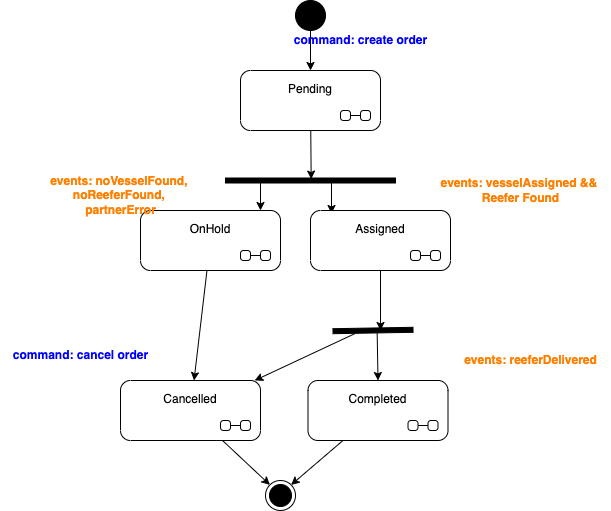

The diagram above was exported from draw.io. Its source (the exported page's mxGraphModel, read from the mxfile embedded in the PNG):
<mxGraphModel dx="1283" dy="1462" grid="1" gridSize="10" guides="1" tooltips="1" connect="1" arrows="1" fold="1" page="1" pageScale="1" pageWidth="850" pageHeight="1100" math="0" shadow="0">
  <root>
    <mxCell id="0" />
    <mxCell id="1" parent="0" />
    <mxCell id="26" style="edgeStyle=none;html=1;entryX=0.217;entryY=0.496;entryDx=0;entryDy=0;entryPerimeter=0;" parent="1" source="22" target="25" edge="1">
      <mxGeometry relative="1" as="geometry" />
    </mxCell>
    <mxCell id="22" value="Pending" style="shape=umlState;rounded=1;verticalAlign=top;spacingTop=5;umlStateSymbol=collapseState;absoluteArcSize=1;arcSize=10;" parent="1" vertex="1">
      <mxGeometry x="80" y="50" width="140" height="60" as="geometry" />
    </mxCell>
    <mxCell id="24" style="edgeStyle=none;html=1;entryX=0.5;entryY=0;entryDx=0;entryDy=0;" parent="1" source="23" target="22" edge="1">
      <mxGeometry relative="1" as="geometry" />
    </mxCell>
    <mxCell id="23" value="" style="ellipse;fillColor=strokeColor;" parent="1" vertex="1">
      <mxGeometry x="135" y="-20" width="30" height="30" as="geometry" />
    </mxCell>
    <mxCell id="28" style="edgeStyle=none;html=1;" parent="1" source="25" target="27" edge="1">
      <mxGeometry relative="1" as="geometry" />
    </mxCell>
    <mxCell id="30" style="edgeStyle=none;html=1;entryX=0.15;entryY=0.05;entryDx=0;entryDy=0;entryPerimeter=0;" parent="1" source="25" target="29" edge="1">
      <mxGeometry relative="1" as="geometry" />
    </mxCell>
    <mxCell id="25" value="" style="html=1;points=[];perimeter=orthogonalPerimeter;fillColor=strokeColor;rotation=90;" parent="1" vertex="1">
      <mxGeometry x="147.5" y="75" width="5" height="170" as="geometry" />
    </mxCell>
    <mxCell id="39" style="edgeStyle=none;html=1;" parent="1" source="27" target="31" edge="1">
      <mxGeometry relative="1" as="geometry" />
    </mxCell>
    <mxCell id="27" value="OnHold" style="shape=umlState;rounded=1;verticalAlign=top;spacingTop=5;umlStateSymbol=collapseState;absoluteArcSize=1;arcSize=10;" parent="1" vertex="1">
      <mxGeometry x="-20" y="190" width="140" height="60" as="geometry" />
    </mxCell>
    <mxCell id="36" style="edgeStyle=none;html=1;entryX=0.526;entryY=0.406;entryDx=0;entryDy=0;entryPerimeter=0;" parent="1" source="29" target="43" edge="1">
      <mxGeometry relative="1" as="geometry" />
    </mxCell>
    <mxCell id="37" style="edgeStyle=none;html=1;exitX=1.07;exitY=0.728;exitDx=0;exitDy=0;exitPerimeter=0;" parent="1" source="43" target="31" edge="1">
      <mxGeometry relative="1" as="geometry" />
    </mxCell>
    <mxCell id="29" value="Assigned" style="shape=umlState;rounded=1;verticalAlign=top;spacingTop=5;umlStateSymbol=collapseState;absoluteArcSize=1;arcSize=10;" parent="1" vertex="1">
      <mxGeometry x="150" y="190" width="140" height="60" as="geometry" />
    </mxCell>
    <mxCell id="41" style="edgeStyle=none;html=1;entryX=0;entryY=0;entryDx=0;entryDy=0;" parent="1" source="31" target="40" edge="1">
      <mxGeometry relative="1" as="geometry" />
    </mxCell>
    <mxCell id="31" value="Cancelled" style="shape=umlState;rounded=1;verticalAlign=top;spacingTop=5;umlStateSymbol=collapseState;absoluteArcSize=1;arcSize=10;" parent="1" vertex="1">
      <mxGeometry x="-40" y="360" width="140" height="60" as="geometry" />
    </mxCell>
    <mxCell id="42" style="edgeStyle=none;html=1;entryX=1;entryY=0;entryDx=0;entryDy=0;" parent="1" source="35" target="40" edge="1">
      <mxGeometry relative="1" as="geometry" />
    </mxCell>
    <mxCell id="35" value="Completed" style="shape=umlState;rounded=1;verticalAlign=top;spacingTop=5;umlStateSymbol=collapseState;absoluteArcSize=1;arcSize=10;" parent="1" vertex="1">
      <mxGeometry x="147.5" y="360" width="140" height="60" as="geometry" />
    </mxCell>
    <mxCell id="40" value="" style="ellipse;html=1;shape=endState;fillColor=strokeColor;" parent="1" vertex="1">
      <mxGeometry x="105" y="460" width="30" height="30" as="geometry" />
    </mxCell>
    <mxCell id="44" style="edgeStyle=none;html=1;entryX=0.5;entryY=0;entryDx=0;entryDy=0;" parent="1" source="43" target="35" edge="1">
      <mxGeometry relative="1" as="geometry" />
    </mxCell>
    <mxCell id="43" value="" style="html=1;points=[];perimeter=orthogonalPerimeter;fillColor=strokeColor;rotation=89;" parent="1" vertex="1">
      <mxGeometry x="210" y="270" width="5" height="80" as="geometry" />
    </mxCell>
    <mxCell id="45" value="&lt;font color=&quot;#0000ff&quot;&gt;command: create order&lt;/font&gt;" style="text;html=1;align=center;verticalAlign=middle;resizable=0;points=[];autosize=1;strokeColor=none;fillColor=none;fontColor=#006600;fontStyle=1" vertex="1" parent="1">
      <mxGeometry x="120" y="5" width="160" height="30" as="geometry" />
    </mxCell>
    <mxCell id="46" value="&lt;font color=&quot;#0000ff&quot;&gt;command: cancel order&lt;/font&gt;" style="text;html=1;align=center;verticalAlign=middle;resizable=0;points=[];autosize=1;strokeColor=none;fillColor=none;fontColor=#006600;fontStyle=1" vertex="1" parent="1">
      <mxGeometry x="-160" y="320" width="160" height="30" as="geometry" />
    </mxCell>
    <mxCell id="47" value="events: noVesselFound, &lt;br&gt;noReeferFound, &lt;br&gt;partnerError" style="text;html=1;align=center;verticalAlign=middle;resizable=0;points=[];autosize=1;strokeColor=none;fillColor=none;fontColor=#FF8000;fontStyle=1" vertex="1" parent="1">
      <mxGeometry x="-120" y="145" width="160" height="60" as="geometry" />
    </mxCell>
    <mxCell id="48" value="events: vesselAssigned &amp;amp;&amp;amp;&amp;nbsp;&lt;br&gt;Reefer Found" style="text;html=1;align=center;verticalAlign=middle;resizable=0;points=[];autosize=1;strokeColor=none;fillColor=none;fontColor=#FF8000;fontStyle=1" vertex="1" parent="1">
      <mxGeometry x="270" y="150" width="180" height="40" as="geometry" />
    </mxCell>
    <mxCell id="49" value="events: reeferDelivered" style="text;html=1;align=center;verticalAlign=middle;resizable=0;points=[];autosize=1;strokeColor=none;fillColor=none;fontColor=#FF8000;fontStyle=1" vertex="1" parent="1">
      <mxGeometry x="290" y="325" width="160" height="30" as="geometry" />
    </mxCell>
  </root>
</mxGraphModel>